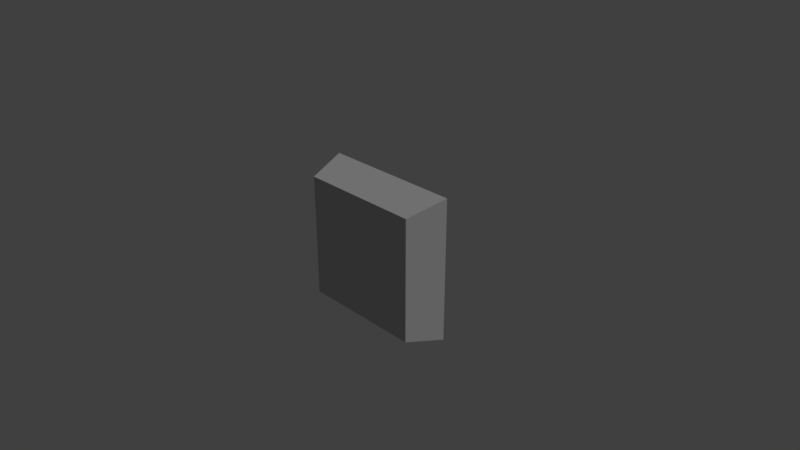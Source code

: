 # Source: button.blend  (saved by Blender 2.78.0; exported with 4.5.12 LTS)
import bpy
from mathutils import Matrix  # noqa: F401  (used for matrix-valued properties, if any)

bpy.ops.wm.read_factory_settings(use_empty=True)
scene = bpy.context.scene
scene.name = 'Scene'

# ---- collections
col_collection_1 = bpy.data.collections.new('Collection 1'); scene.collection.children.link(col_collection_1)

# ---- materials (node trees are filled in below, after node groups)
mat_button = bpy.data.materials.new('button')
mat_button.alpha_threshold = 0.0
mat_button.use_transparent_shadow = False
mat_button.diffuse_color = (0.5705, 0.5705, 0.5705, 1.0)
mat_button.roughness = 0.5
mat_button.line_color = (0.0, 0.0, 0.0, 1.0)

# ---- material node trees

# ---- world
world_world = bpy.data.worlds.new('World'); scene.world = world_world
world_world.color = (0.05088, 0.05088, 0.05088)
world_world.use_sun_shadow = False
world_world.sun_shadow_jitter_overblur = 0.0
world_world.cycles.sampling_method = 'MANUAL'

# ---- cameras
cam_camera = bpy.data.cameras.new('Camera')
cam_camera.clip_end = 100.0
cam_camera.lens = 35.0
cam_camera.sensor_width = 32.0
cam_camera.sensor_height = 18.0
cam_camera.ortho_scale = 7.314
cam_camera.dof.focus_distance = 0.0
cam_camera.dof.aperture_fstop = 128.0

# ---- lights
light_lamp = bpy.data.lights.new('Lamp', 'SUN')
light_lamp.transmission_factor = 0.0
light_lamp.cutoff_distance = 30.0
light_lamp.angle = 0.1993
light_lamp.energy = 1.0
light_lamp.shadow_buffer_clip_start = 1.001
light_lamp.shadow_soft_size = 0.1
light_lamp.shadow_cascade_max_distance = 1000.0

# ---- meshes
me_cube = bpy.data.meshes.new('Cube')
me_cube.from_pydata([(1.0, 1.0, -1.0), (0.8604, -0.4683, -0.8604), (-0.8604, -0.4683, -0.8604), (-1.0, 1.0, -1.0), (1.0, 1.0, 1.0), (0.8604, -0.4683, 0.8604), (-0.8604, -0.4683, 0.8604), (-1.0, 1.0, 1.0)], [], [(0, 1, 2, 3), (4, 7, 6, 5), (0, 4, 5, 1), (1, 5, 6, 2), (2, 6, 7, 3), (4, 0, 3, 7)])
_uv = me_cube.uv_layers.new(name='UVMap')
_uv.uv.foreach_set('vector', [0.982, 0.4773, 0.7162, 0.4456, 0.7162, 0.05445, 0.982, 0.02273, 0.4144, 0.4773, 0.4144, 0.02273, 0.6802, 0.05445, 0.6802, 0.4456, 0.6659, 0.9773, 0.6659, 0.5227, 0.9317, 0.5544, 0.9317, 0.9456, 0.3281, 0.9138, 0.01802, 0.9138, 0.01802, 0.5227, 0.3281, 0.5227, 0.6299, 0.5544, 0.6299, 0.9456, 0.3641, 0.9773, 0.3641, 0.5227, 0.01802, 0.02273, 0.3784, 0.02273, 0.3784, 0.4773, 0.01802, 0.4773])
me_cube.materials.append(mat_button)
me_cube.use_remesh_preserve_volume = False
me_cube.use_remesh_preserve_attributes = False
me_cube.use_mirror_vertex_groups = False
me_cube.update()

# ---- objects
ob_cube = bpy.data.objects.new('Cube', me_cube)
ob_lamp = bpy.data.objects.new('Lamp', light_lamp)
ob_camera = bpy.data.objects.new('Camera', cam_camera)

# ---- transforms, parenting, visibility, modifiers, constraints
ob_cube.location = (0.0, 0.0, 0.0)
ob_cube.scale = (1.0, 0.37, 1.0)
ob_cube.lock_rotations_4d = False
ob_cube.empty_display_type = 'ARROWS'
ob_cube.lineart.crease_threshold = 0.0
ob_lamp.location = (4.076, 1.005, 5.904)
ob_lamp.rotation_euler = (0.6503, 0.05522, 1.866)
ob_lamp.lock_rotations_4d = False
ob_lamp.empty_display_type = 'ARROWS'
ob_lamp.color = (0.0, 0.0, 0.0, 0.0)
ob_lamp.lineart.crease_threshold = 0.0
ob_camera.location = (7.481, -6.508, 5.344)
ob_camera.rotation_euler = (1.109, 0.0, 0.8149)
ob_camera.lock_rotations_4d = False
ob_camera.empty_display_type = 'ARROWS'
ob_camera.color = (0.0, 0.0, 0.0, 0.0)
ob_camera.display_type = 'WIRE'
ob_camera.lineart.crease_threshold = 0.0

# ---- collection membership
col_collection_1.objects.link(ob_cube)
col_collection_1.objects.link(ob_lamp)
col_collection_1.objects.link(ob_camera)

# ---- scene / render settings (as saved in the file)
scene.camera = ob_camera
scene.frame_start = 1; scene.frame_end = 250; scene.frame_set(1)
scene.render.engine = 'BLENDER_EEVEE_NEXT'
scene.render.resolution_percentage = 50
scene.render.dither_intensity = 0.0
scene.cycles.use_denoising = False
scene.cycles.samples = 128
scene.cycles.sampling_pattern = 'TABULATED_SOBOL'
scene.cycles.light_sampling_threshold = 0.0
scene.cycles.use_adaptive_sampling = False
scene.cycles.use_light_tree = False
scene.cycles.blur_glossy = 0.0
scene.cycles.sample_clamp_indirect = 0.0
scene.view_settings.view_transform = 'Standard'
bpy.context.view_layer.update()
